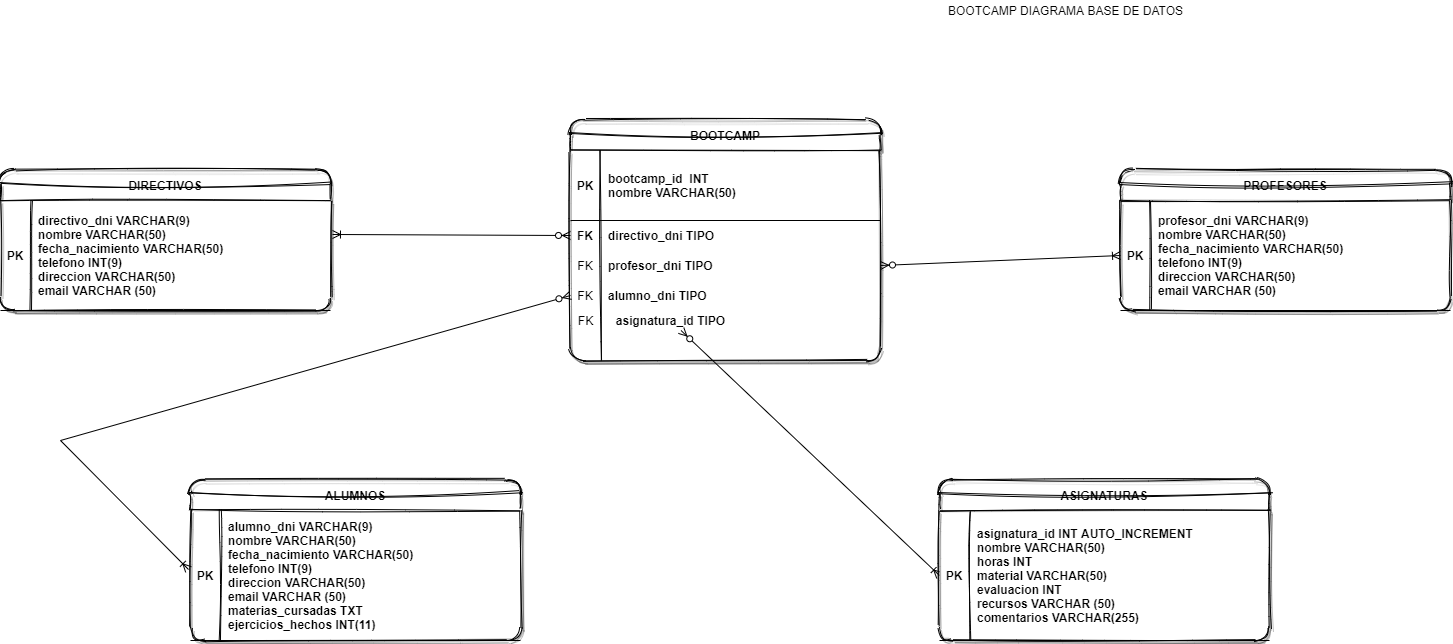

The diagram above was exported from draw.io. Its source (the exported page's mxGraphModel, read from the mxfile embedded in the PNG):
<mxGraphModel dx="1695" dy="482" grid="1" gridSize="10" guides="1" tooltips="1" connect="1" arrows="1" fold="1" page="1" pageScale="1" pageWidth="827" pageHeight="1169" math="0" shadow="0">
  <root>
    <mxCell id="0" />
    <mxCell id="1" parent="0" />
    <mxCell id="dtW1BEfgObqvOxb-GRf3-1" value="BOOTCAMP DIAGRAMA BASE DE DATOS" style="text;html=1;strokeColor=none;fillColor=none;align=center;verticalAlign=middle;whiteSpace=wrap;rounded=1;shadow=1;sketch=1;glass=1;" vertex="1" parent="1">
      <mxGeometry x="230" y="10" width="291" height="20" as="geometry" />
    </mxCell>
    <mxCell id="dtW1BEfgObqvOxb-GRf3-33" value="BOOTCAMP" style="shape=table;startSize=30;container=1;collapsible=1;childLayout=tableLayout;fixedRows=1;rowLines=0;fontStyle=1;align=center;resizeLast=1;rounded=1;shadow=1;glass=1;sketch=1;strokeColor=#000000;gradientColor=#ffffff;swimlaneFillColor=#ffffff;" vertex="1" parent="1">
      <mxGeometry x="-120" y="130" width="310" height="240" as="geometry" />
    </mxCell>
    <mxCell id="dtW1BEfgObqvOxb-GRf3-34" value="" style="shape=partialRectangle;collapsible=0;dropTarget=0;pointerEvents=0;fillColor=none;top=0;left=0;bottom=1;right=0;points=[[0,0.5],[1,0.5]];portConstraint=eastwest;" vertex="1" parent="dtW1BEfgObqvOxb-GRf3-33">
      <mxGeometry y="30" width="310" height="70" as="geometry" />
    </mxCell>
    <mxCell id="dtW1BEfgObqvOxb-GRf3-35" value="PK" style="shape=partialRectangle;connectable=0;fillColor=none;top=0;left=0;bottom=0;right=0;fontStyle=1;overflow=hidden;" vertex="1" parent="dtW1BEfgObqvOxb-GRf3-34">
      <mxGeometry width="30" height="70" as="geometry" />
    </mxCell>
    <mxCell id="dtW1BEfgObqvOxb-GRf3-36" value="bootcamp_id  INT&#10;nombre VARCHAR(50)" style="shape=partialRectangle;connectable=0;fillColor=none;top=0;left=0;bottom=0;right=0;align=left;spacingLeft=6;fontStyle=1;overflow=hidden;" vertex="1" parent="dtW1BEfgObqvOxb-GRf3-34">
      <mxGeometry x="30" width="280" height="70" as="geometry" />
    </mxCell>
    <mxCell id="dtW1BEfgObqvOxb-GRf3-37" value="" style="shape=partialRectangle;collapsible=0;dropTarget=0;pointerEvents=0;fillColor=none;top=0;left=0;bottom=0;right=0;points=[[0,0.5],[1,0.5]];portConstraint=eastwest;" vertex="1" parent="dtW1BEfgObqvOxb-GRf3-33">
      <mxGeometry y="100" width="310" height="30" as="geometry" />
    </mxCell>
    <mxCell id="dtW1BEfgObqvOxb-GRf3-38" value="FK" style="shape=partialRectangle;connectable=0;fillColor=none;top=0;left=0;bottom=0;right=0;editable=1;overflow=hidden;fontStyle=1" vertex="1" parent="dtW1BEfgObqvOxb-GRf3-37">
      <mxGeometry width="30" height="30" as="geometry" />
    </mxCell>
    <mxCell id="dtW1BEfgObqvOxb-GRf3-39" value="directivo_dni TIPO" style="shape=partialRectangle;connectable=0;fillColor=none;top=0;left=0;bottom=0;right=0;align=left;spacingLeft=6;overflow=hidden;fontStyle=1" vertex="1" parent="dtW1BEfgObqvOxb-GRf3-37">
      <mxGeometry x="30" width="280" height="30" as="geometry" />
    </mxCell>
    <mxCell id="dtW1BEfgObqvOxb-GRf3-40" value="" style="shape=partialRectangle;collapsible=0;dropTarget=0;pointerEvents=0;fillColor=none;top=0;left=0;bottom=0;right=0;points=[[0,0.5],[1,0.5]];portConstraint=eastwest;" vertex="1" parent="dtW1BEfgObqvOxb-GRf3-33">
      <mxGeometry y="130" width="310" height="30" as="geometry" />
    </mxCell>
    <mxCell id="dtW1BEfgObqvOxb-GRf3-41" value="FK" style="shape=partialRectangle;connectable=0;fillColor=none;top=0;left=0;bottom=0;right=0;editable=1;overflow=hidden;" vertex="1" parent="dtW1BEfgObqvOxb-GRf3-40">
      <mxGeometry width="30" height="30" as="geometry" />
    </mxCell>
    <mxCell id="dtW1BEfgObqvOxb-GRf3-42" value="profesor_dni TIPO" style="shape=partialRectangle;connectable=0;fillColor=none;top=0;left=0;bottom=0;right=0;align=left;spacingLeft=6;overflow=hidden;fontStyle=1" vertex="1" parent="dtW1BEfgObqvOxb-GRf3-40">
      <mxGeometry x="30" width="280" height="30" as="geometry" />
    </mxCell>
    <mxCell id="dtW1BEfgObqvOxb-GRf3-43" value="" style="shape=partialRectangle;collapsible=0;dropTarget=0;pointerEvents=0;fillColor=none;top=0;left=0;bottom=0;right=0;points=[[0,0.5],[1,0.5]];portConstraint=eastwest;" vertex="1" parent="dtW1BEfgObqvOxb-GRf3-33">
      <mxGeometry y="160" width="310" height="30" as="geometry" />
    </mxCell>
    <mxCell id="dtW1BEfgObqvOxb-GRf3-44" value="FK" style="shape=partialRectangle;connectable=0;fillColor=none;top=0;left=0;bottom=0;right=0;editable=1;overflow=hidden;" vertex="1" parent="dtW1BEfgObqvOxb-GRf3-43">
      <mxGeometry width="30" height="30" as="geometry" />
    </mxCell>
    <mxCell id="dtW1BEfgObqvOxb-GRf3-45" value="alumno_dni TIPO" style="shape=partialRectangle;connectable=0;fillColor=none;top=0;left=0;bottom=0;right=0;align=left;spacingLeft=6;overflow=hidden;fontStyle=1" vertex="1" parent="dtW1BEfgObqvOxb-GRf3-43">
      <mxGeometry x="30" width="280" height="30" as="geometry" />
    </mxCell>
    <mxCell id="dtW1BEfgObqvOxb-GRf3-46" value="FK" style="text;html=1;align=center;verticalAlign=middle;resizable=0;points=[];autosize=1;" vertex="1" parent="1">
      <mxGeometry x="-120" y="320" width="30" height="20" as="geometry" />
    </mxCell>
    <mxCell id="dtW1BEfgObqvOxb-GRf3-82" style="edgeStyle=none;rounded=0;orthogonalLoop=1;jettySize=auto;html=1;startArrow=ERzeroToMany;startFill=1;endArrow=ERoneToMany;endFill=0;entryX=0;entryY=0.5;entryDx=0;entryDy=0;" edge="1" parent="1" source="dtW1BEfgObqvOxb-GRf3-47" target="dtW1BEfgObqvOxb-GRf3-72">
      <mxGeometry relative="1" as="geometry">
        <mxPoint x="390" y="430" as="targetPoint" />
      </mxGeometry>
    </mxCell>
    <mxCell id="dtW1BEfgObqvOxb-GRf3-47" value="&lt;b&gt;asignatura_id TIPO&lt;/b&gt;" style="text;html=1;align=center;verticalAlign=middle;resizable=0;points=[];autosize=1;" vertex="1" parent="1">
      <mxGeometry x="-80" y="320" width="120" height="20" as="geometry" />
    </mxCell>
    <mxCell id="dtW1BEfgObqvOxb-GRf3-49" value="DIRECTIVOS" style="shape=table;startSize=30;container=1;collapsible=1;childLayout=tableLayout;fixedRows=1;rowLines=0;fontStyle=1;align=center;resizeLast=1;rounded=1;shadow=1;glass=1;sketch=1;strokeColor=#000000;gradientColor=#ffffff;swimlaneFillColor=#ffffff;" vertex="1" parent="1">
      <mxGeometry x="-690" y="180" width="330" height="140" as="geometry" />
    </mxCell>
    <mxCell id="dtW1BEfgObqvOxb-GRf3-50" value="" style="shape=partialRectangle;collapsible=0;dropTarget=0;pointerEvents=0;fillColor=none;top=0;left=0;bottom=1;right=0;points=[[0,0.5],[1,0.5]];portConstraint=eastwest;" vertex="1" parent="dtW1BEfgObqvOxb-GRf3-49">
      <mxGeometry y="30" width="330" height="110" as="geometry" />
    </mxCell>
    <mxCell id="dtW1BEfgObqvOxb-GRf3-51" value="PK" style="shape=partialRectangle;connectable=0;fillColor=none;top=0;left=0;bottom=0;right=0;fontStyle=1;overflow=hidden;" vertex="1" parent="dtW1BEfgObqvOxb-GRf3-50">
      <mxGeometry width="30" height="110" as="geometry" />
    </mxCell>
    <mxCell id="dtW1BEfgObqvOxb-GRf3-52" value="directivo_dni VARCHAR(9)&#10;nombre VARCHAR(50)&#10;fecha_nacimiento VARCHAR(50)&#10;telefono INT(9)&#10;direccion VARCHAR(50)&#10;email VARCHAR (50)" style="shape=partialRectangle;connectable=0;fillColor=none;top=0;left=0;bottom=0;right=0;align=left;spacingLeft=6;fontStyle=1;overflow=hidden;" vertex="1" parent="dtW1BEfgObqvOxb-GRf3-50">
      <mxGeometry x="30" width="300" height="110" as="geometry" />
    </mxCell>
    <mxCell id="dtW1BEfgObqvOxb-GRf3-63" value="PROFESORES" style="shape=table;startSize=30;container=1;collapsible=1;childLayout=tableLayout;fixedRows=1;rowLines=0;fontStyle=1;align=center;resizeLast=1;rounded=1;shadow=1;glass=1;sketch=1;strokeColor=#000000;gradientColor=#ffffff;swimlaneFillColor=#ffffff;" vertex="1" parent="1">
      <mxGeometry x="430" y="180" width="330" height="140" as="geometry" />
    </mxCell>
    <mxCell id="dtW1BEfgObqvOxb-GRf3-64" value="" style="shape=partialRectangle;collapsible=0;dropTarget=0;pointerEvents=0;fillColor=none;top=0;left=0;bottom=1;right=0;points=[[0,0.5],[1,0.5]];portConstraint=eastwest;" vertex="1" parent="dtW1BEfgObqvOxb-GRf3-63">
      <mxGeometry y="30" width="330" height="110" as="geometry" />
    </mxCell>
    <mxCell id="dtW1BEfgObqvOxb-GRf3-65" value="PK" style="shape=partialRectangle;connectable=0;fillColor=none;top=0;left=0;bottom=0;right=0;fontStyle=1;overflow=hidden;" vertex="1" parent="dtW1BEfgObqvOxb-GRf3-64">
      <mxGeometry width="30" height="110" as="geometry" />
    </mxCell>
    <mxCell id="dtW1BEfgObqvOxb-GRf3-66" value="profesor_dni VARCHAR(9)&#10;nombre VARCHAR(50)&#10;fecha_nacimiento VARCHAR(50)&#10;telefono INT(9)&#10;direccion VARCHAR(50)&#10;email VARCHAR (50)" style="shape=partialRectangle;connectable=0;fillColor=none;top=0;left=0;bottom=0;right=0;align=left;spacingLeft=6;fontStyle=1;overflow=hidden;" vertex="1" parent="dtW1BEfgObqvOxb-GRf3-64">
      <mxGeometry x="30" width="300" height="110" as="geometry" />
    </mxCell>
    <mxCell id="dtW1BEfgObqvOxb-GRf3-67" value="ALUMNOS" style="shape=table;startSize=30;container=1;collapsible=1;childLayout=tableLayout;fixedRows=1;rowLines=0;fontStyle=1;align=center;resizeLast=1;rounded=1;shadow=1;glass=1;sketch=1;strokeColor=#000000;gradientColor=#ffffff;swimlaneFillColor=#ffffff;" vertex="1" parent="1">
      <mxGeometry x="-500" y="490" width="330" height="160" as="geometry" />
    </mxCell>
    <mxCell id="dtW1BEfgObqvOxb-GRf3-68" value="" style="shape=partialRectangle;collapsible=0;dropTarget=0;pointerEvents=0;fillColor=none;top=0;left=0;bottom=1;right=0;points=[[0,0.5],[1,0.5]];portConstraint=eastwest;" vertex="1" parent="dtW1BEfgObqvOxb-GRf3-67">
      <mxGeometry y="30" width="330" height="130" as="geometry" />
    </mxCell>
    <mxCell id="dtW1BEfgObqvOxb-GRf3-69" value="PK" style="shape=partialRectangle;connectable=0;fillColor=none;top=0;left=0;bottom=0;right=0;fontStyle=1;overflow=hidden;" vertex="1" parent="dtW1BEfgObqvOxb-GRf3-68">
      <mxGeometry width="30" height="130" as="geometry" />
    </mxCell>
    <mxCell id="dtW1BEfgObqvOxb-GRf3-70" value="alumno_dni VARCHAR(9)&#10;nombre VARCHAR(50)&#10;fecha_nacimiento VARCHAR(50)&#10;telefono INT(9)&#10;direccion VARCHAR(50)&#10;email VARCHAR (50)&#10;materias_cursadas TXT&#10;ejercicios_hechos INT(11)" style="shape=partialRectangle;connectable=0;fillColor=none;top=0;left=0;bottom=0;right=0;align=left;spacingLeft=6;fontStyle=1;overflow=hidden;" vertex="1" parent="dtW1BEfgObqvOxb-GRf3-68">
      <mxGeometry x="30" width="300" height="130" as="geometry" />
    </mxCell>
    <mxCell id="dtW1BEfgObqvOxb-GRf3-71" value="ASIGNATURAS" style="shape=table;startSize=30;container=1;collapsible=1;childLayout=tableLayout;fixedRows=1;rowLines=0;fontStyle=1;align=center;resizeLast=1;rounded=1;shadow=1;glass=1;sketch=1;strokeColor=#000000;gradientColor=#ffffff;swimlaneFillColor=#ffffff;" vertex="1" parent="1">
      <mxGeometry x="249" y="490" width="330" height="160" as="geometry" />
    </mxCell>
    <mxCell id="dtW1BEfgObqvOxb-GRf3-72" value="" style="shape=partialRectangle;collapsible=0;dropTarget=0;pointerEvents=0;fillColor=none;top=0;left=0;bottom=1;right=0;points=[[0,0.5],[1,0.5]];portConstraint=eastwest;" vertex="1" parent="dtW1BEfgObqvOxb-GRf3-71">
      <mxGeometry y="30" width="330" height="130" as="geometry" />
    </mxCell>
    <mxCell id="dtW1BEfgObqvOxb-GRf3-73" value="PK" style="shape=partialRectangle;connectable=0;fillColor=none;top=0;left=0;bottom=0;right=0;fontStyle=1;overflow=hidden;" vertex="1" parent="dtW1BEfgObqvOxb-GRf3-72">
      <mxGeometry width="30" height="130" as="geometry" />
    </mxCell>
    <mxCell id="dtW1BEfgObqvOxb-GRf3-74" value="asignatura_id INT AUTO_INCREMENT&#10;nombre VARCHAR(50)&#10;horas INT&#10;material VARCHAR(50)&#10;evaluacion INT&#10;recursos VARCHAR (50)&#10;comentarios VARCHAR(255)" style="shape=partialRectangle;connectable=0;fillColor=none;top=0;left=0;bottom=0;right=0;align=left;spacingLeft=6;fontStyle=1;overflow=hidden;" vertex="1" parent="dtW1BEfgObqvOxb-GRf3-72">
      <mxGeometry x="30" width="300" height="130" as="geometry" />
    </mxCell>
    <mxCell id="dtW1BEfgObqvOxb-GRf3-77" style="rounded=0;orthogonalLoop=1;jettySize=auto;html=1;exitX=0;exitY=0.5;exitDx=0;exitDy=0;entryX=1.006;entryY=0.309;entryDx=0;entryDy=0;entryPerimeter=0;startArrow=ERzeroToMany;startFill=1;endArrow=ERoneToMany;endFill=0;" edge="1" parent="1" source="dtW1BEfgObqvOxb-GRf3-37" target="dtW1BEfgObqvOxb-GRf3-50">
      <mxGeometry relative="1" as="geometry">
        <mxPoint x="-350" y="245" as="targetPoint" />
      </mxGeometry>
    </mxCell>
    <mxCell id="dtW1BEfgObqvOxb-GRf3-78" style="edgeStyle=none;rounded=0;orthogonalLoop=1;jettySize=auto;html=1;exitX=1;exitY=0.5;exitDx=0;exitDy=0;startArrow=ERzeroToMany;startFill=1;endArrow=ERoneToMany;endFill=0;entryX=0;entryY=0.5;entryDx=0;entryDy=0;" edge="1" parent="1" source="dtW1BEfgObqvOxb-GRf3-40" target="dtW1BEfgObqvOxb-GRf3-64">
      <mxGeometry relative="1" as="geometry">
        <mxPoint x="410" y="270" as="targetPoint" />
      </mxGeometry>
    </mxCell>
    <mxCell id="dtW1BEfgObqvOxb-GRf3-79" style="edgeStyle=none;rounded=0;orthogonalLoop=1;jettySize=auto;html=1;exitX=0;exitY=0.5;exitDx=0;exitDy=0;startArrow=ERzeroToMany;startFill=1;endArrow=ERoneToMany;endFill=0;entryX=-0.006;entryY=0.454;entryDx=0;entryDy=0;entryPerimeter=0;" edge="1" parent="1" source="dtW1BEfgObqvOxb-GRf3-43" target="dtW1BEfgObqvOxb-GRf3-68">
      <mxGeometry relative="1" as="geometry">
        <mxPoint x="-340" y="480" as="targetPoint" />
        <Array as="points">
          <mxPoint x="-630" y="450" />
        </Array>
      </mxGeometry>
    </mxCell>
  </root>
</mxGraphModel>